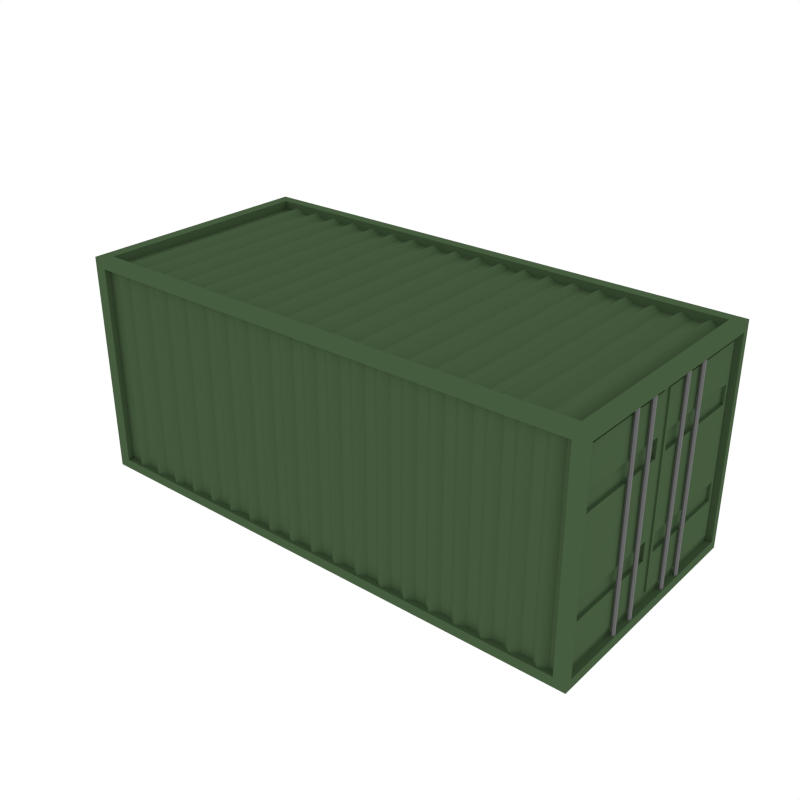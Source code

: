 # Source: Container.blend  (saved by Blender 2.79.0; exported with 4.5.12 LTS)
import bpy
from mathutils import Matrix  # noqa: F401  (used for matrix-valued properties, if any)

bpy.ops.wm.read_factory_settings(use_empty=True)
scene = bpy.context.scene
scene.name = 'Scene'

# ---- collections
col_collection_1 = bpy.data.collections.new('Collection 1'); scene.collection.children.link(col_collection_1)

# ---- materials (node trees are filled in below, after node groups)
mat_container = bpy.data.materials.new('Container')
mat_container.alpha_threshold = 0.0
mat_container.diffuse_color = (0.06153, 0.1065, 0.04925, 1.0)
mat_container.roughness = 0.5
mat_grey = bpy.data.materials.new('Grey')
mat_grey.alpha_threshold = 0.0
mat_grey.diffuse_color = (0.1626, 0.1626, 0.1626, 1.0)
mat_grey.roughness = 0.5

# ---- material node trees

# ---- world
world_world = bpy.data.worlds.new('World'); scene.world = world_world
world_world.color = (1.0, 1.0, 1.0)
world_world.use_sun_shadow = False
world_world.sun_shadow_jitter_overblur = 0.0
world_world.cycles.sampling_method = 'NONE'
world_world.cycles.sample_map_resolution = 256

# ---- meshes
me_cube_001 = bpy.data.meshes.new('Cube.001')
me_cube_001.from_pydata([(-1.925, -0.9036, 1.616), (-1.837, -0.9036, 1.546), (-1.837, -0.822, 1.616), (-1.925, -0.8539, 1.546), (-1.837, -0.822, 1.529), (-1.837, -0.8378, 1.546), (-1.875, -0.8539, 1.546), (-1.925, -0.9036, -0.005732), (-1.837, -0.9036, 0.06408), (-1.925, -0.9036, 0.8052), (-1.837, -0.9036, 0.8052), (-1.837, -0.822, -0.005732), (-1.875, -0.8539, 0.8052), (-1.925, -0.8539, 0.8052), (-1.925, -0.8539, 0.06408), (-1.837, -0.822, 0.08175), (-1.837, -0.8378, 0.8052), (-1.837, -0.8378, 0.06408), (-1.875, -0.8539, 0.06408), (-1.875, -0.8232, 0.8052), (-1.875, -0.8232, 1.493), (-1.875, -0.03073, 1.493), (-1.875, -0.03073, 0.8052), (-1.875, -0.8232, 0.1174), (-1.875, -0.03073, 0.1174), (-1.887, -0.8232, 0.8052), (-1.887, -0.8232, 1.493), (-1.887, -0.03073, 1.493), (-1.887, -0.03073, 0.8052), (-1.887, -0.8232, 0.1174), (-1.887, -0.03073, 0.1174), (-1.907, -0.1789, 1.576), (-1.907, -0.1789, 0.05983), (-1.907, -0.3649, 0.05983), (-1.907, -0.3649, 1.576), (-1.894, -0.3722, 0.05983), (-1.894, -0.3722, 1.576), (-1.894, -0.3868, 0.05983), (-1.894, -0.3868, 1.576), (-1.907, -0.394, 0.05983), (-1.907, -0.394, 1.576), (-1.919, -0.3868, 0.05983), (-1.919, -0.3868, 1.576), (-1.919, -0.3722, 0.05983), (-1.919, -0.3722, 1.576), (-1.894, -0.1862, 0.05983), (-1.894, -0.1862, 1.576), (-1.894, -0.2008, 0.05983), (-1.894, -0.2008, 1.576), (-1.907, -0.2081, 0.05983), (-1.907, -0.2081, 1.576), (-1.919, -0.2008, 0.05983), (-1.919, -0.2008, 1.576), (-1.919, -0.1862, 0.05983), (-1.919, -0.1862, 1.576), (-1.887, -0.7967, 1.08), (-1.887, -0.7967, 1.218), (-1.887, -0.05722, 1.218), (-1.887, -0.05722, 1.08), (-1.887, -0.7967, 0.5301), (-1.887, -0.05722, 0.5301), (-1.887, -0.7967, 0.3925), (-1.887, -0.05722, 0.3925), (-1.864, -0.7967, 1.08), (-1.864, -0.7967, 1.218), (-1.864, -0.05722, 1.218), (-1.864, -0.05722, 1.08), (-1.864, -0.7967, 0.5301), (-1.864, -0.05722, 0.5301), (-1.864, -0.7967, 0.3925), (-1.864, -0.05722, 0.3925), (1.925, -0.9036, 1.616), (1.837, -0.9036, 1.546), (1.837, -0.822, 1.616), (1.925, -0.8539, 1.546), (1.837, -0.822, 1.529), (1.837, -0.8378, 1.546), (1.875, -0.8539, 1.546), (0.0, -0.9036, 1.616), (0.0, -0.9036, 1.546), (0.0, -0.822, 1.616), (0.0, -0.822, 1.529), (0.0, -0.8378, 1.546), (1.925, -0.9036, -0.005732), (1.837, -0.9036, 0.06408), (1.925, -0.9036, 0.8052), (1.837, -0.9036, 0.8052), (1.837, -0.822, -0.005732), (1.875, -0.8539, 0.8052), (1.925, -0.8539, 0.8052), (1.925, -0.8539, 0.06408), (1.837, -0.822, 0.08175), (1.837, -0.8378, 0.8052), (1.837, -0.8378, 0.06408), (1.875, -0.8539, 0.06408), (0.0, -0.9036, -0.005732), (0.0, -0.9036, 0.06408), (0.0, -0.822, -0.005732), (0.0, -0.822, 0.08175), (0.0, -0.8378, 0.06408), (0.0, -0.8378, 0.8052), (1.875, -0.8232, 0.8052), (1.875, -0.8232, 1.493), (1.875, -0.03073, 1.493), (1.875, -0.03073, 0.8052), (1.875, -0.8232, 0.1174), (1.875, -0.03073, 0.1174), (1.887, -0.8232, 0.8052), (1.887, -0.8232, 1.493), (1.887, -0.03073, 1.493), (1.887, -0.03073, 0.8052), (1.887, -0.8232, 0.1174), (1.887, -0.03073, 0.1174), (1.907, -0.1789, 1.576), (1.907, -0.1789, 0.05983), (1.907, -0.3649, 0.05983), (1.907, -0.3649, 1.576), (1.894, -0.3722, 0.05983), (1.894, -0.3722, 1.576), (1.894, -0.3868, 0.05983), (1.894, -0.3868, 1.576), (1.907, -0.394, 0.05983), (1.907, -0.394, 1.576), (1.919, -0.3868, 0.05983), (1.919, -0.3868, 1.576), (1.919, -0.3722, 0.05983), (1.919, -0.3722, 1.576), (1.894, -0.1862, 0.05983), (1.894, -0.1862, 1.576), (1.894, -0.2008, 0.05983), (1.894, -0.2008, 1.576), (1.907, -0.2081, 0.05983), (1.907, -0.2081, 1.576), (1.919, -0.2008, 0.05983), (1.919, -0.2008, 1.576), (1.919, -0.1862, 0.05983), (1.919, -0.1862, 1.576), (1.887, -0.7967, 1.08), (1.887, -0.7967, 1.218), (1.887, -0.05722, 1.218), (1.887, -0.05722, 1.08), (1.887, -0.7967, 0.5301), (1.887, -0.05722, 0.5301), (1.887, -0.7967, 0.3925), (1.887, -0.05722, 0.3925), (1.864, -0.7967, 1.08), (1.864, -0.7967, 1.218), (1.864, -0.05722, 1.218), (1.864, -0.05722, 1.08), (1.864, -0.7967, 0.5301), (1.864, -0.05722, 0.5301), (1.864, -0.7967, 0.3925), (1.864, -0.05722, 0.3925), (-1.925, 0.9036, 1.616), (-1.837, 0.9036, 1.546), (-1.925, 0.0, 1.616), (-1.837, 0.822, 1.616), (-1.837, 0.0, 1.616), (-1.925, 0.8539, 1.546), (-1.925, 0.0, 1.546), (-1.837, 0.822, 1.529), (-1.837, 0.0, 1.529), (-1.837, 0.8378, 1.546), (-1.875, 0.8539, 1.546), (-1.875, 0.0, 1.546), (-1.925, 0.9036, -0.005732), (-1.837, 0.9036, 0.06408), (-1.925, 0.0, -0.005732), (-1.925, 0.9036, 0.8052), (-1.837, 0.9036, 0.8052), (-1.837, 0.822, -0.005732), (-1.837, 0.0, -0.005732), (-1.875, 0.8539, 0.8052), (-1.925, 0.8539, 0.8052), (-1.925, 0.8539, 0.06408), (-1.925, 0.0, 0.06408), (-1.837, 0.822, 0.08175), (-1.837, 0.0, 0.08175), (-1.837, 0.8378, 0.8052), (-1.837, 0.8378, 0.06408), (-1.875, 0.8539, 0.06408), (-1.875, 0.0, 0.06408), (-1.875, 0.0, 0.8052), (-1.875, 0.8232, 0.8052), (-1.875, 0.8232, 1.493), (-1.875, 0.03073, 1.493), (-1.875, 0.03073, 0.8052), (-1.875, 0.8232, 0.1174), (-1.875, 0.03073, 0.1174), (-1.887, 0.8232, 0.8052), (-1.887, 0.8232, 1.493), (-1.887, 0.03073, 1.493), (-1.887, 0.03073, 0.8052), (-1.887, 0.8232, 0.1174), (-1.887, 0.03073, 0.1174), (-1.907, 0.1789, 1.576), (-1.907, 0.1789, 0.05983), (-1.907, 0.3649, 0.05983), (-1.907, 0.3649, 1.576), (-1.894, 0.3722, 0.05983), (-1.894, 0.3722, 1.576), (-1.894, 0.3868, 0.05983), (-1.894, 0.3868, 1.576), (-1.907, 0.394, 0.05983), (-1.907, 0.394, 1.576), (-1.919, 0.3868, 0.05983), (-1.919, 0.3868, 1.576), (-1.919, 0.3722, 0.05983), (-1.919, 0.3722, 1.576), (-1.894, 0.1862, 0.05983), (-1.894, 0.1862, 1.576), (-1.894, 0.2008, 0.05983), (-1.894, 0.2008, 1.576), (-1.907, 0.2081, 0.05983), (-1.907, 0.2081, 1.576), (-1.919, 0.2008, 0.05983), (-1.919, 0.2008, 1.576), (-1.919, 0.1862, 0.05983), (-1.919, 0.1862, 1.576), (-1.887, 0.7967, 1.08), (-1.887, 0.7967, 1.218), (-1.887, 0.05722, 1.218), (-1.887, 0.05722, 1.08), (-1.887, 0.7967, 0.5301), (-1.887, 0.05722, 0.5301), (-1.887, 0.7967, 0.3925), (-1.887, 0.05722, 0.3925), (-1.864, 0.7967, 1.08), (-1.864, 0.7967, 1.218), (-1.864, 0.05722, 1.218), (-1.864, 0.05722, 1.08), (-1.864, 0.7967, 0.5301), (-1.864, 0.05722, 0.5301), (-1.864, 0.7967, 0.3925), (-1.864, 0.05722, 0.3925), (1.925, 0.9036, 1.616), (1.837, 0.9036, 1.546), (1.925, 0.0, 1.616), (1.837, 0.822, 1.616), (1.837, 0.0, 1.616), (1.925, 0.8539, 1.546), (1.925, 0.0, 1.546), (1.837, 0.822, 1.529), (1.837, 0.0, 1.529), (1.837, 0.8378, 1.546), (1.875, 0.8539, 1.546), (1.875, 0.0, 1.546), (0.0, 0.9036, 1.616), (0.0, 0.9036, 1.546), (0.0, 0.822, 1.616), (0.0, 0.822, 1.529), (0.0, 0.0, 1.529), (0.0, 0.8378, 1.546), (1.925, 0.9036, -0.005732), (1.837, 0.9036, 0.06408), (1.925, 0.0, -0.005732), (1.925, 0.9036, 0.8052), (1.837, 0.9036, 0.8052), (1.837, 0.822, -0.005732), (1.837, 0.0, -0.005732), (1.875, 0.8539, 0.8052), (1.925, 0.8539, 0.8052), (1.925, 0.8539, 0.06408), (1.925, 0.0, 0.06408), (1.837, 0.822, 0.08175), (1.837, 0.0, 0.08175), (1.837, 0.8378, 0.8052), (1.837, 0.8378, 0.06408), (1.875, 0.8539, 0.06408), (1.875, 0.0, 0.06408), (1.875, 0.0, 0.8052), (0.0, 0.9036, -0.005732), (0.0, 0.9036, 0.06408), (0.0, 0.822, -0.005732), (0.0, 0.822, 0.08175), (0.0, 0.0, 0.08175), (0.0, 0.8378, 0.06408), (0.0, 0.8378, 0.8052), (1.875, 0.8232, 0.8052), (1.875, 0.8232, 1.493), (1.875, 0.03073, 1.493), (1.875, 0.03073, 0.8052), (1.875, 0.8232, 0.1174), (1.875, 0.03073, 0.1174), (1.887, 0.8232, 0.8052), (1.887, 0.8232, 1.493), (1.887, 0.03073, 1.493), (1.887, 0.03073, 0.8052), (1.887, 0.8232, 0.1174), (1.887, 0.03073, 0.1174), (1.907, 0.1789, 1.576), (1.907, 0.1789, 0.05983), (1.907, 0.3649, 0.05983), (1.907, 0.3649, 1.576), (1.894, 0.3722, 0.05983), (1.894, 0.3722, 1.576), (1.894, 0.3868, 0.05983), (1.894, 0.3868, 1.576), (1.907, 0.394, 0.05983), (1.907, 0.394, 1.576), (1.919, 0.3868, 0.05983), (1.919, 0.3868, 1.576), (1.919, 0.3722, 0.05983), (1.919, 0.3722, 1.576), (1.894, 0.1862, 0.05983), (1.894, 0.1862, 1.576), (1.894, 0.2008, 0.05983), (1.894, 0.2008, 1.576), (1.907, 0.2081, 0.05983), (1.907, 0.2081, 1.576), (1.919, 0.2008, 0.05983), (1.919, 0.2008, 1.576), (1.919, 0.1862, 0.05983), (1.919, 0.1862, 1.576), (1.887, 0.7967, 1.08), (1.887, 0.7967, 1.218), (1.887, 0.05722, 1.218), (1.887, 0.05722, 1.08), (1.887, 0.7967, 0.5301), (1.887, 0.05722, 0.5301), (1.887, 0.7967, 0.3925), (1.887, 0.05722, 0.3925), (1.864, 0.7967, 1.08), (1.864, 0.7967, 1.218), (1.864, 0.05722, 1.218), (1.864, 0.05722, 1.08), (1.864, 0.7967, 0.5301), (1.864, 0.05722, 0.5301), (1.864, 0.7967, 0.3925), (1.864, 0.05722, 0.3925), (-1.641, -0.8313, 1.548), (-1.758, -0.8313, 1.548), (-1.7, -0.8313, 1.588), (-1.604, -0.8313, 1.548), (-1.451, -0.8313, 1.548), (-1.568, -0.8313, 1.548), (-1.509, -0.8313, 1.588), (-1.414, -0.8313, 1.548), (-1.26, -0.8313, 1.548), (-1.378, -0.8313, 1.548), (-1.319, -0.8313, 1.588), (-1.224, -0.8313, 1.548), (-1.07, -0.8313, 1.548), (-1.187, -0.8313, 1.548), (-1.129, -0.8313, 1.588), (-1.033, -0.8313, 1.548), (-0.8795, -0.8313, 1.548), (-0.9969, -0.8313, 1.548), (-0.9382, -0.8313, 1.588), (-0.843, -0.8313, 1.548), (-0.6891, -0.8313, 1.548), (-0.8066, -0.8313, 1.548), (-0.7478, -0.8313, 1.588), (-0.6527, -0.8313, 1.548), (-0.4987, -0.8313, 1.548), (-0.6162, -0.8313, 1.548), (-0.5575, -0.8313, 1.588), (-0.4623, -0.8313, 1.548), (-0.3084, -0.8313, 1.548), (-0.4259, -0.8313, 1.548), (-0.3671, -0.8313, 1.588), (-0.272, -0.8313, 1.548), (-0.118, -0.8313, 1.548), (-0.2355, -0.8313, 1.548), (-0.1768, -0.8313, 1.588), (-0.0816, -0.8313, 1.548), (0.07232, -0.8313, 1.548), (-0.04516, -0.8313, 1.548), (0.01358, -0.8313, 1.588), (0.1088, -0.8313, 1.548), (0.2627, -0.8313, 1.548), (0.1452, -0.8313, 1.548), (0.2039, -0.8313, 1.588), (0.2991, -0.8313, 1.548), (0.453, -0.8313, 1.548), (0.3356, -0.8313, 1.548), (0.3943, -0.8313, 1.588), (0.4895, -0.8313, 1.548), (0.6434, -0.8313, 1.548), (0.5259, -0.8313, 1.548), (0.5846, -0.8313, 1.588), (0.6798, -0.8313, 1.548), (0.8337, -0.8313, 1.548), (0.7163, -0.8313, 1.548), (0.775, -0.8313, 1.588), (0.8702, -0.8313, 1.548), (1.024, -0.8313, 1.548), (0.9066, -0.8313, 1.548), (0.9654, -0.8313, 1.588), (1.061, -0.8313, 1.548), (1.214, -0.8313, 1.548), (1.097, -0.8313, 1.548), (1.156, -0.8313, 1.588), (1.251, -0.8313, 1.548), (1.405, -0.8313, 1.548), (1.287, -0.8313, 1.548), (1.346, -0.8313, 1.588), (1.441, -0.8313, 1.548), (1.595, -0.8313, 1.548), (1.478, -0.8313, 1.548), (1.536, -0.8313, 1.588), (1.632, -0.8313, 1.548), (1.786, -0.8313, 1.548), (1.668, -0.8313, 1.548), (1.727, -0.8313, 1.588), (1.822, -0.8313, 1.548), (1.848, -0.8313, 1.548), (-1.641, -0.8543, 0.02403), (-1.641, -0.8503, 1.555), (-1.758, -0.8543, 0.02403), (-1.758, -0.8503, 1.555), (-1.7, -0.8901, 1.555), (-1.7, -0.8941, 0.02403), (-1.604, -0.8543, 0.02403), (-1.604, -0.8503, 1.555), (-1.451, -0.8543, 0.02403), (-1.451, -0.8503, 1.555), (-1.568, -0.8543, 0.02403), (-1.568, -0.8503, 1.555), (-1.509, -0.8901, 1.555), (-1.509, -0.8941, 0.02403), (-1.414, -0.8543, 0.02403), (-1.414, -0.8503, 1.555), (-1.26, -0.8543, 0.02403), (-1.26, -0.8503, 1.555), (-1.378, -0.8543, 0.02403), (-1.378, -0.8503, 1.555), (-1.319, -0.8901, 1.555), (-1.319, -0.8941, 0.02403), (-1.224, -0.8543, 0.02403), (-1.224, -0.8503, 1.555), (-1.07, -0.8543, 0.02403), (-1.07, -0.8503, 1.555), (-1.187, -0.8543, 0.02403), (-1.187, -0.8503, 1.555), (-1.129, -0.8901, 1.555), (-1.129, -0.8941, 0.02403), (-1.033, -0.8543, 0.02403), (-1.033, -0.8503, 1.555), (-0.8795, -0.8543, 0.02403), (-0.8795, -0.8503, 1.555), (-0.9969, -0.8543, 0.02403), (-0.9969, -0.8503, 1.555), (-0.9382, -0.8901, 1.555), (-0.9382, -0.8941, 0.02403), (-0.843, -0.8543, 0.02403), (-0.843, -0.8503, 1.555), (-0.6891, -0.8543, 0.02403), (-0.6891, -0.8503, 1.555), (-0.8066, -0.8543, 0.02403), (-0.8066, -0.8503, 1.555), (-0.7478, -0.8901, 1.555), (-0.7478, -0.8941, 0.02403), (-0.6527, -0.8543, 0.02403), (-0.6527, -0.8503, 1.555), (-0.4987, -0.8543, 0.02403), (-0.4987, -0.8503, 1.555), (-0.6162, -0.8543, 0.02403), (-0.6162, -0.8503, 1.555), (-0.5575, -0.8901, 1.555), (-0.5575, -0.8941, 0.02403), (-0.4623, -0.8543, 0.02403), (-0.4623, -0.8503, 1.555), (-0.3084, -0.8543, 0.02403), (-0.3084, -0.8503, 1.555), (-0.4259, -0.8543, 0.02403), (-0.4259, -0.8503, 1.555), (-0.3671, -0.8901, 1.555), (-0.3671, -0.8941, 0.02403), (-0.272, -0.8543, 0.02403), (-0.272, -0.8503, 1.555), (-0.118, -0.8543, 0.02403), (-0.118, -0.8503, 1.555), (-0.2355, -0.8543, 0.02403), (-0.2355, -0.8503, 1.555), (-0.1768, -0.8901, 1.555), (-0.1768, -0.8941, 0.02403), (-0.0816, -0.8543, 0.02403), (-0.0816, -0.8503, 1.555), (0.07232, -0.8543, 0.02403), (0.07232, -0.8503, 1.555), (-0.04516, -0.8543, 0.02403), (-0.04516, -0.8503, 1.555), (0.01358, -0.8901, 1.555), (0.01358, -0.8941, 0.02403), (0.1088, -0.8543, 0.02403), (0.1088, -0.8503, 1.555), (0.2627, -0.8543, 0.02403), (0.2627, -0.8503, 1.555), (0.1452, -0.8543, 0.02403), (0.1452, -0.8503, 1.555), (0.2039, -0.8901, 1.555), (0.2039, -0.8941, 0.02403), (0.2991, -0.8543, 0.02403), (0.2991, -0.8503, 1.555), (0.453, -0.8543, 0.02403), (0.453, -0.8503, 1.555), (0.3356, -0.8543, 0.02403), (0.3356, -0.8503, 1.555), (0.3943, -0.8901, 1.555), (0.3943, -0.8941, 0.02403), (0.4895, -0.8543, 0.02403), (0.4895, -0.8503, 1.555), (0.6434, -0.8543, 0.02403), (0.6434, -0.8503, 1.555), (0.5259, -0.8543, 0.02403), (0.5259, -0.8503, 1.555), (0.5846, -0.8901, 1.555), (0.5846, -0.8941, 0.02403), (0.6798, -0.8543, 0.02403), (0.6798, -0.8503, 1.555), (0.8337, -0.8543, 0.02403), (0.8337, -0.8503, 1.555), (0.7163, -0.8543, 0.02403), (0.7163, -0.8503, 1.555), (0.775, -0.8901, 1.555), (0.775, -0.8941, 0.02403), (0.8702, -0.8543, 0.02403), (0.8702, -0.8503, 1.555), (1.024, -0.8543, 0.02403), (1.024, -0.8503, 1.555), (0.9066, -0.8543, 0.02403), (0.9066, -0.8503, 1.555), (0.9654, -0.8901, 1.555), (0.9654, -0.8941, 0.02403), (1.061, -0.8543, 0.02403), (1.061, -0.8503, 1.555), (1.214, -0.8543, 0.02403), (1.214, -0.8503, 1.555), (1.097, -0.8543, 0.02403), (1.097, -0.8503, 1.555), (1.156, -0.8901, 1.555), (1.156, -0.8941, 0.02403), (1.251, -0.8543, 0.02403), (1.251, -0.8503, 1.555), (1.405, -0.8543, 0.02403), (1.405, -0.8503, 1.555), (1.287, -0.8543, 0.02403), (1.287, -0.8503, 1.555), (1.346, -0.8901, 1.555), (1.346, -0.8941, 0.02403), (1.441, -0.8543, 0.02403), (1.441, -0.8503, 1.555), (1.595, -0.8543, 0.02403), (1.595, -0.8503, 1.555), (1.478, -0.8543, 0.02403), (1.478, -0.8503, 1.555), (1.536, -0.8901, 1.555), (1.536, -0.8941, 0.02403), (1.632, -0.8543, 0.02403), (1.632, -0.8503, 1.555), (1.786, -0.8543, 0.02403), (1.786, -0.8503, 1.555), (1.668, -0.8543, 0.02403), (1.668, -0.8503, 1.555), (1.727, -0.8901, 1.555), (1.727, -0.8941, 0.02403), (1.822, -0.8543, 0.02403), (1.822, -0.8503, 1.555), (1.848, -0.8543, 0.02403), (1.848, -0.8503, 1.555), (-1.85, -0.8313, 1.548), (-1.85, -0.8543, 0.02403), (-1.85, -0.8503, 1.555), (-1.641, 0.8313, 1.548), (-1.758, 0.8313, 1.548), (-1.7, 0.8313, 1.588), (-1.604, 0.8313, 1.548), (-1.451, 0.8313, 1.548), (-1.568, 0.8313, 1.548), (-1.509, 0.8313, 1.588), (-1.414, 0.8313, 1.548), (-1.26, 0.8313, 1.548), (-1.378, 0.8313, 1.548), (-1.319, 0.8313, 1.588), (-1.224, 0.8313, 1.548), (-1.07, 0.8313, 1.548), (-1.187, 0.8313, 1.548), (-1.129, 0.8313, 1.588), (-1.033, 0.8313, 1.548), (-0.8795, 0.8313, 1.548), (-0.9969, 0.8313, 1.548), (-0.9382, 0.8313, 1.588), (-0.843, 0.8313, 1.548), (-0.6891, 0.8313, 1.548), (-0.8066, 0.8313, 1.548), (-0.7478, 0.8313, 1.588), (-0.6527, 0.8313, 1.548), (-0.4987, 0.8313, 1.548), (-0.6162, 0.8313, 1.548), (-0.5575, 0.8313, 1.588), (-0.4623, 0.8313, 1.548), (-0.3084, 0.8313, 1.548), (-0.4259, 0.8313, 1.548), (-0.3671, 0.8313, 1.588), (-0.272, 0.8313, 1.548), (-0.118, 0.8313, 1.548), (-0.2355, 0.8313, 1.548), (-0.1768, 0.8313, 1.588), (-0.0816, 0.8313, 1.548), (0.07232, 0.8313, 1.548), (-0.04516, 0.8313, 1.548), (0.01358, 0.8313, 1.588), (0.1088, 0.8313, 1.548), (0.2627, 0.8313, 1.548), (0.1452, 0.8313, 1.548), (0.2039, 0.8313, 1.588), (0.2991, 0.8313, 1.548), (0.453, 0.8313, 1.548), (0.3356, 0.8313, 1.548), (0.3943, 0.8313, 1.588), (0.4895, 0.8313, 1.548), (0.6434, 0.8313, 1.548), (0.5259, 0.8313, 1.548), (0.5846, 0.8313, 1.588), (0.6798, 0.8313, 1.548), (0.8337, 0.8313, 1.548), (0.7163, 0.8313, 1.548), (0.775, 0.8313, 1.588), (0.8702, 0.8313, 1.548), (1.024, 0.8313, 1.548), (0.9066, 0.8313, 1.548), (0.9654, 0.8313, 1.588), (1.061, 0.8313, 1.548), (1.214, 0.8313, 1.548), (1.097, 0.8313, 1.548), (1.156, 0.8313, 1.588), (1.251, 0.8313, 1.548), (1.405, 0.8313, 1.548), (1.287, 0.8313, 1.548), (1.346, 0.8313, 1.588), (1.441, 0.8313, 1.548), (1.595, 0.8313, 1.548), (1.478, 0.8313, 1.548), (1.536, 0.8313, 1.588), (1.632, 0.8313, 1.548), (1.786, 0.8313, 1.548), (1.668, 0.8313, 1.548), (1.727, 0.8313, 1.588), (1.822, 0.8313, 1.548), (1.848, 0.8313, 1.548), (-1.641, 0.8543, 0.02403), (-1.641, 0.8503, 1.555), (-1.758, 0.8543, 0.02403), (-1.758, 0.8503, 1.555), (-1.7, 0.8901, 1.555), (-1.7, 0.8941, 0.02403), (-1.604, 0.8543, 0.02403), (-1.604, 0.8503, 1.555), (-1.451, 0.8543, 0.02403), (-1.451, 0.8503, 1.555), (-1.568, 0.8543, 0.02403), (-1.568, 0.8503, 1.555), (-1.509, 0.8901, 1.555), (-1.509, 0.8941, 0.02403), (-1.414, 0.8543, 0.02403), (-1.414, 0.8503, 1.555), (-1.26, 0.8543, 0.02403), (-1.26, 0.8503, 1.555), (-1.378, 0.8543, 0.02403), (-1.378, 0.8503, 1.555), (-1.319, 0.8901, 1.555), (-1.319, 0.8941, 0.02403), (-1.224, 0.8543, 0.02403), (-1.224, 0.8503, 1.555), (-1.07, 0.8543, 0.02403), (-1.07, 0.8503, 1.555), (-1.187, 0.8543, 0.02403), (-1.187, 0.8503, 1.555), (-1.129, 0.8901, 1.555), (-1.129, 0.8941, 0.02403), (-1.033, 0.8543, 0.02403), (-1.033, 0.8503, 1.555), (-0.8795, 0.8543, 0.02403), (-0.8795, 0.8503, 1.555), (-0.9969, 0.8543, 0.02403), (-0.9969, 0.8503, 1.555), (-0.9382, 0.8901, 1.555), (-0.9382, 0.8941, 0.02403), (-0.843, 0.8543, 0.02403), (-0.843, 0.8503, 1.555), (-0.6891, 0.8543, 0.02403), (-0.6891, 0.8503, 1.555), (-0.8066, 0.8543, 0.02403), (-0.8066, 0.8503, 1.555), (-0.7478, 0.8901, 1.555), (-0.7478, 0.8941, 0.02403), (-0.6527, 0.8543, 0.02403), (-0.6527, 0.8503, 1.555), (-0.4987, 0.8543, 0.02403), (-0.4987, 0.8503, 1.555), (-0.6162, 0.8543, 0.02403), (-0.6162, 0.8503, 1.555), (-0.5575, 0.8901, 1.555), (-0.5575, 0.8941, 0.02403), (-0.4623, 0.8543, 0.02403), (-0.4623, 0.8503, 1.555), (-0.3084, 0.8543, 0.02403), (-0.3084, 0.8503, 1.555), (-0.4259, 0.8543, 0.02403), (-0.4259, 0.8503, 1.555), (-0.3671, 0.8901, 1.555), (-0.3671, 0.8941, 0.02403), (-0.272, 0.8543, 0.02403), (-0.272, 0.8503, 1.555), (-0.118, 0.8543, 0.02403), (-0.118, 0.8503, 1.555), (-0.2355, 0.8543, 0.02403), (-0.2355, 0.8503, 1.555), (-0.1768, 0.8901, 1.555), (-0.1768, 0.8941, 0.02403), (-0.0816, 0.8543, 0.02403), (-0.0816, 0.8503, 1.555), (0.07232, 0.8543, 0.02403), (0.07232, 0.8503, 1.555), (-0.04516, 0.8543, 0.02403), (-0.04516, 0.8503, 1.555), (0.01358, 0.8901, 1.555), (0.01358, 0.8941, 0.02403), (0.1088, 0.8543, 0.02403), (0.1088, 0.8503, 1.555), (0.2627, 0.8543, 0.02403), (0.2627, 0.8503, 1.555), (0.1452, 0.8543, 0.02403), (0.1452, 0.8503, 1.555), (0.2039, 0.8901, 1.555), (0.2039, 0.8941, 0.02403), (0.2991, 0.8543, 0.02403), (0.2991, 0.8503, 1.555), (0.453, 0.8543, 0.02403), (0.453, 0.8503, 1.555), (0.3356, 0.8543, 0.02403), (0.3356, 0.8503, 1.555), (0.3943, 0.8901, 1.555), (0.3943, 0.8941, 0.02403), (0.4895, 0.8543, 0.02403), (0.4895, 0.8503, 1.555), (0.6434, 0.8543, 0.02403), (0.6434, 0.8503, 1.555), (0.5259, 0.8543, 0.02403), (0.5259, 0.8503, 1.555), (0.5846, 0.8901, 1.555), (0.5846, 0.8941, 0.02403), (0.6798, 0.8543, 0.02403), (0.6798, 0.8503, 1.555), (0.8337, 0.8543, 0.02403), (0.8337, 0.8503, 1.555), (0.7163, 0.8543, 0.02403), (0.7163, 0.8503, 1.555), (0.775, 0.8901, 1.555), (0.775, 0.8941, 0.02403), (0.8702, 0.8543, 0.02403), (0.8702, 0.8503, 1.555), (1.024, 0.8543, 0.02403), (1.024, 0.8503, 1.555), (0.9066, 0.8543, 0.02403), (0.9066, 0.8503, 1.555), (0.9654, 0.8901, 1.555), (0.9654, 0.8941, 0.02403), (1.061, 0.8543, 0.02403), (1.061, 0.8503, 1.555), (1.214, 0.8543, 0.02403), (1.214, 0.8503, 1.555), (1.097, 0.8543, 0.02403), (1.097, 0.8503, 1.555), (1.156, 0.8901, 1.555), (1.156, 0.8941, 0.02403), (1.251, 0.8543, 0.02403), (1.251, 0.8503, 1.555), (1.405, 0.8543, 0.02403), (1.405, 0.8503, 1.555), (1.287, 0.8543, 0.02403), (1.287, 0.8503, 1.555), (1.346, 0.8901, 1.555), (1.346, 0.8941, 0.02403), (1.441, 0.8543, 0.02403), (1.441, 0.8503, 1.555), (1.595, 0.8543, 0.02403), (1.595, 0.8503, 1.555), (1.478, 0.8543, 0.02403), (1.478, 0.8503, 1.555), (1.536, 0.8901, 1.555), (1.536, 0.8941, 0.02403), (1.632, 0.8543, 0.02403), (1.632, 0.8503, 1.555), (1.786, 0.8543, 0.02403), (1.786, 0.8503, 1.555), (1.668, 0.8543, 0.02403), (1.668, 0.8503, 1.555), (1.727, 0.8901, 1.555), (1.727, 0.8941, 0.02403), (1.822, 0.8543, 0.02403), (1.822, 0.8503, 1.555), (1.848, 0.8543, 0.02403), (1.848, 0.8503, 1.555), (-1.641, 0.0, 1.546), (-1.7, 0.0, 1.586), (-1.758, 0.0, 1.546), (-1.604, 0.0, 1.546), (-1.451, 0.0, 1.546), (-1.509, 0.0, 1.586), (-1.568, 0.0, 1.546), (-1.414, 0.0, 1.546), (-1.26, 0.0, 1.546), (-1.319, 0.0, 1.586), (-1.378, 0.0, 1.546), (-1.224, 0.0, 1.546), (-1.07, 0.0, 1.546), (-1.129, 0.0, 1.586), (-1.187, 0.0, 1.546), (-1.033, 0.0, 1.546), (-0.8795, 0.0, 1.546), (-0.9382, 0.0, 1.586), (-0.9969, 0.0, 1.546), (-0.843, 0.0, 1.546), (-0.6891, 0.0, 1.546), (-0.7478, 0.0, 1.586), (-0.8066, 0.0, 1.546), (-0.6527, 0.0, 1.546), (-0.4987, 0.0, 1.546), (-0.5575, 0.0, 1.586), (-0.6162, 0.0, 1.546), (-0.4623, 0.0, 1.546), (-0.3084, 0.0, 1.546), (-0.3671, 0.0, 1.586), (-0.4259, 0.0, 1.546), (-0.272, 0.0, 1.546), (-0.118, 0.0, 1.546), (-0.1768, 0.0, 1.586), (-0.2355, 0.0, 1.546), (-0.0816, 0.0, 1.546), (0.07232, 0.0, 1.546), (0.01358, 0.0, 1.586), (-0.04516, 0.0, 1.546), (0.1088, 0.0, 1.546), (0.2627, 0.0, 1.546), (0.2039, 0.0, 1.586), (0.1452, 0.0, 1.546), (0.2991, 0.0, 1.546), (0.453, 0.0, 1.546), (0.3943, 0.0, 1.586), (0.3356, 0.0, 1.546), (0.4895, 0.0, 1.546), (0.6434, 0.0, 1.546), (0.5846, 0.0, 1.586), (0.5259, 0.0, 1.546), (0.6798, 0.0, 1.546), (0.8337, 0.0, 1.546), (0.775, 0.0, 1.586), (0.7163, 0.0, 1.546), (0.8702, 0.0, 1.546), (1.024, 0.0, 1.546), (0.9654, 0.0, 1.586), (0.9066, 0.0, 1.546), (1.061, 0.0, 1.546), (1.214, 0.0, 1.546), (1.156, 0.0, 1.586), (1.097, 0.0, 1.546), (1.251, 0.0, 1.546), (1.405, 0.0, 1.546), (1.346, 0.0, 1.586), (1.287, 0.0, 1.546), (1.441, 0.0, 1.546), (1.595, 0.0, 1.546), (1.536, 0.0, 1.586), (1.478, 0.0, 1.546), (1.632, 0.0, 1.546), (1.786, 0.0, 1.546), (1.727, 0.0, 1.586), (1.668, 0.0, 1.546), (1.822, 0.0, 1.546), (1.848, 0.0, 1.546), (-1.85, 0.8313, 1.548), (-1.85, 0.8543, 0.02403), (-1.85, 0.8503, 1.555), (-1.85, 0.0, 1.546)], [], [(79, 1, 5, 82), (78, 0, 1, 79), (0, 155, 159, 3), (0, 9, 10, 1), (2, 80, 81, 4), (155, 0, 2, 157), (0, 78, 80, 2), (13, 3, 6, 12), (9, 0, 3, 13), (251, 161, 4, 81), (157, 2, 4, 161), (100, 82, 5, 16), (1, 10, 16, 5), (164, 182, 22, 21), (3, 159, 164, 6), (96, 99, 17, 8), (95, 96, 8, 7), (7, 14, 175, 167), (7, 8, 10, 9), (11, 15, 98, 97), (167, 171, 11, 7), (7, 11, 97, 95), (13, 12, 18, 14), (9, 13, 14, 7), (275, 98, 15, 177), (171, 177, 15, 11), (100, 16, 17, 99), (8, 17, 16, 10), (182, 181, 24, 22), (14, 18, 181, 175), (20, 21, 27, 26), (24, 23, 29, 30), (18, 12, 19, 23), (12, 6, 20, 19), (181, 18, 23, 24), (6, 164, 21, 20), (28, 25, 55, 58), (30, 29, 61, 62), (22, 24, 30, 28), (23, 19, 25, 29), (21, 22, 28, 27), (19, 20, 26, 25), (46, 31, 54, 52, 50, 48), (33, 34, 36, 35), (49, 50, 52, 51), (35, 36, 38, 37), (32, 45, 47, 49, 51, 53), (47, 48, 50, 49), (37, 38, 40, 39), (53, 54, 31, 32), (45, 46, 48, 47), (39, 40, 42, 41), (36, 34, 44, 42, 40, 38), (32, 31, 46, 45), (41, 42, 44, 43), (51, 52, 54, 53), (43, 44, 34, 33), (33, 35, 37, 39, 41, 43), (62, 61, 69, 70), (26, 27, 57, 56), (27, 28, 58, 57), (25, 26, 56, 55), (56, 57, 65, 64), (25, 28, 60, 59), (28, 30, 62, 60), (29, 25, 59, 61), (63, 64, 65, 66), (67, 68, 70, 69), (59, 60, 68, 67), (57, 58, 66, 65), (60, 62, 70, 68), (55, 56, 64, 63), (61, 59, 67, 69), (58, 55, 63, 66), (79, 82, 76, 72), (78, 79, 72, 71), (71, 74, 241, 237), (71, 72, 86, 85), (73, 75, 81, 80), (237, 239, 73, 71), (71, 73, 80, 78), (89, 88, 77, 74), (85, 89, 74, 71), (251, 81, 75, 243), (239, 243, 75, 73), (100, 92, 76, 82), (72, 76, 92, 86), (246, 103, 104, 270), (74, 77, 246, 241), (96, 84, 93, 99), (95, 83, 84, 96), (83, 255, 263, 90), (83, 85, 86, 84), (87, 97, 98, 91), (255, 83, 87, 259), (83, 95, 97, 87), (89, 90, 94, 88), (85, 83, 90, 89), (275, 265, 91, 98), (259, 87, 91, 265), (100, 99, 93, 92), (84, 86, 92, 93), (270, 104, 106, 269), (90, 263, 269, 94), (102, 108, 109, 103), (106, 112, 111, 105), (94, 105, 101, 88), (88, 101, 102, 77), (269, 106, 105, 94), (77, 102, 103, 246), (110, 140, 137, 107), (112, 144, 143, 111), (104, 110, 112, 106), (105, 111, 107, 101), (103, 109, 110, 104), (101, 107, 108, 102), (128, 130, 132, 134, 136, 113), (115, 117, 118, 116), (131, 133, 134, 132), (117, 119, 120, 118), (114, 135, 133, 131, 129, 127), (129, 131, 132, 130), (119, 121, 122, 120), (135, 114, 113, 136), (127, 129, 130, 128), (121, 123, 124, 122), (118, 120, 122, 124, 126, 116), (114, 127, 128, 113), (123, 125, 126, 124), (133, 135, 136, 134), (125, 115, 116, 126), (115, 125, 123, 121, 119, 117), (144, 152, 151, 143), (108, 138, 139, 109), (109, 139, 140, 110), (107, 137, 138, 108), (138, 146, 147, 139), (107, 141, 142, 110), (110, 142, 144, 112), (111, 143, 141, 107), (145, 148, 147, 146), (149, 151, 152, 150), (141, 149, 150, 142), (139, 147, 148, 140), (142, 150, 152, 144), (137, 145, 146, 138), (143, 151, 149, 141), (140, 148, 145, 137), (248, 252, 162, 154), (247, 248, 154, 153), (153, 158, 159, 155), (153, 154, 169, 168), (156, 160, 250, 249), (155, 157, 156, 153), (153, 156, 249, 247), (173, 172, 163, 158), (168, 173, 158, 153), (251, 250, 160, 161), (157, 161, 160, 156), (277, 178, 162, 252), (154, 162, 178, 169), (164, 185, 186, 182), (158, 163, 164, 159), (272, 166, 179, 276), (271, 165, 166, 272), (165, 167, 175, 174), (165, 168, 169, 166), (170, 273, 274, 176), (167, 165, 170, 171), (165, 271, 273, 170), (173, 174, 180, 172), (168, 165, 174, 173), (275, 177, 176, 274), (171, 170, 176, 177), (277, 276, 179, 178), (166, 169, 178, 179), (182, 186, 188, 181), (174, 175, 181, 180), (184, 190, 191, 185), (188, 194, 193, 187), (180, 187, 183, 172), (172, 183, 184, 163), (181, 188, 187, 180), (163, 184, 185, 164), (192, 222, 219, 189), (194, 226, 225, 193), (186, 192, 194, 188), (187, 193, 189, 183), (185, 191, 192, 186), (183, 189, 190, 184), (210, 212, 214, 216, 218, 195), (197, 199, 200, 198), (213, 215, 216, 214), (199, 201, 202, 200), (196, 217, 215, 213, 211, 209), (211, 213, 214, 212), (201, 203, 204, 202), (217, 196, 195, 218), (209, 211, 212, 210), (203, 205, 206, 204), (200, 202, 204, 206, 208, 198), (196, 209, 210, 195), (205, 207, 208, 206), (215, 217, 218, 216), (207, 197, 198, 208), (197, 207, 205, 203, 201, 199), (226, 234, 233, 225), (190, 220, 221, 191), (191, 221, 222, 192), (189, 219, 220, 190), (220, 228, 229, 221), (189, 223, 224, 192), (192, 224, 226, 194), (193, 225, 223, 189), (227, 230, 229, 228), (231, 233, 234, 232), (223, 231, 232, 224), (221, 229, 230, 222), (224, 232, 234, 226), (219, 227, 228, 220), (225, 233, 231, 223), (222, 230, 227, 219), (248, 236, 244, 252), (247, 235, 236, 248), (235, 237, 241, 240), (235, 256, 257, 236), (238, 249, 250, 242), (237, 235, 238, 239), (235, 247, 249, 238), (261, 240, 245, 260), (256, 235, 240, 261), (251, 243, 242, 250), (239, 238, 242, 243), (277, 252, 244, 266), (236, 257, 266, 244), (246, 270, 281, 280), (240, 241, 246, 245), (272, 276, 267, 254), (271, 272, 254, 253), (253, 262, 263, 255), (253, 254, 257, 256), (258, 264, 274, 273), (255, 259, 258, 253), (253, 258, 273, 271), (261, 260, 268, 262), (256, 261, 262, 253), (275, 274, 264, 265), (259, 265, 264, 258), (277, 266, 267, 276), (254, 267, 266, 257), (270, 269, 283, 281), (262, 268, 269, 263), (279, 280, 286, 285), (283, 282, 288, 289), (268, 260, 278, 282), (260, 245, 279, 278), (269, 268, 282, 283), (245, 246, 280, 279), (287, 284, 314, 317), (289, 288, 320, 321), (281, 283, 289, 287), (282, 278, 284, 288), (280, 281, 287, 286), (278, 279, 285, 284), (305, 290, 313, 311, 309, 307), (292, 293, 295, 294), (308, 309, 311, 310), (294, 295, 297, 296), (291, 304, 306, 308, 310, 312), (306, 307, 309, 308), (296, 297, 299, 298), (312, 313, 290, 291), (304, 305, 307, 306), (298, 299, 301, 300), (295, 293, 303, 301, 299, 297), (291, 290, 305, 304), (300, 301, 303, 302), (310, 311, 313, 312), (302, 303, 293, 292), (292, 294, 296, 298, 300, 302), (321, 320, 328, 329), (285, 286, 316, 315), (286, 287, 317, 316), (284, 285, 315, 314), (315, 316, 324, 323), (284, 287, 319, 318), (287, 289, 321, 319), (288, 284, 318, 320), (322, 323, 324, 325), (326, 327, 329, 328), (318, 319, 327, 326), (316, 317, 325, 324), (319, 321, 329, 327), (314, 315, 323, 322), (320, 318, 326, 328), (317, 314, 322, 325), (796, 332, 330, 795), (796, 797, 331, 332), (795, 330, 333, 798), (800, 336, 334, 799), (800, 801, 335, 336), (799, 334, 337, 802), (804, 340, 338, 803), (804, 805, 339, 340), (803, 338, 341, 806), (808, 344, 342, 807), (808, 809, 343, 344), (807, 342, 345, 810), (812, 348, 346, 811), (812, 813, 347, 348), (811, 346, 349, 814), (816, 352, 350, 815), (816, 817, 351, 352), (815, 350, 353, 818), (820, 356, 354, 819), (820, 821, 355, 356), (819, 354, 357, 822), (824, 360, 358, 823), (824, 825, 359, 360), (823, 358, 361, 826), (828, 364, 362, 827), (828, 829, 363, 364), (827, 362, 365, 830), (832, 368, 366, 831), (832, 833, 367, 368), (831, 366, 369, 834), (836, 372, 370, 835), (836, 837, 371, 372), (835, 370, 373, 838), (840, 376, 374, 839), (840, 841, 375, 376), (839, 374, 377, 842), (844, 380, 378, 843), (844, 845, 379, 380), (843, 378, 381, 846), (848, 384, 382, 847), (848, 849, 383, 384), (847, 382, 385, 850), (852, 388, 386, 851), (852, 853, 387, 388), (851, 386, 389, 854), (856, 392, 390, 855), (856, 857, 391, 392), (855, 390, 393, 858), (860, 396, 394, 859), (860, 861, 395, 396), (859, 394, 397, 862), (864, 400, 398, 863), (864, 865, 399, 400), (863, 398, 401, 866), (868, 404, 402, 867), (868, 869, 403, 404), (867, 402, 405, 870), (411, 412, 407, 408), (411, 410, 409, 412), (408, 407, 413, 414), (419, 420, 415, 416), (419, 418, 417, 420), (417, 418, 414, 413), (416, 415, 421, 422), (427, 428, 423, 424), (427, 426, 425, 428), (425, 426, 422, 421), (424, 423, 429, 430), (435, 436, 431, 432), (435, 434, 433, 436), (433, 434, 430, 429), (432, 431, 437, 438), (443, 444, 439, 440), (443, 442, 441, 444), (441, 442, 438, 437), (440, 439, 445, 446), (451, 452, 447, 448), (451, 450, 449, 452), (449, 450, 446, 445), (448, 447, 453, 454), (459, 460, 455, 456), (459, 458, 457, 460), (457, 458, 454, 453), (456, 455, 461, 462), (467, 468, 463, 464), (467, 466, 465, 468), (465, 466, 462, 461), (464, 463, 469, 470), (475, 476, 471, 472), (475, 474, 473, 476), (473, 474, 470, 469), (472, 471, 477, 478), (483, 484, 479, 480), (483, 482, 481, 484), (481, 482, 478, 477), (480, 479, 485, 486), (491, 492, 487, 488), (491, 490, 489, 492), (489, 490, 486, 485), (488, 487, 493, 494), (499, 500, 495, 496), (499, 498, 497, 500), (497, 498, 494, 493), (496, 495, 501, 502), (507, 508, 503, 504), (507, 506, 505, 508), (505, 506, 502, 501), (504, 503, 509, 510), (515, 516, 511, 512), (515, 514, 513, 516), (513, 514, 510, 509), (512, 511, 517, 518), (523, 524, 519, 520), (523, 522, 521, 524), (521, 522, 518, 517), (520, 519, 525, 526), (531, 532, 527, 528), (531, 530, 529, 532), (529, 530, 526, 525), (528, 527, 533, 534), (539, 540, 535, 536), (539, 538, 537, 540), (537, 538, 534, 533), (536, 535, 541, 542), (547, 548, 543, 544), (547, 546, 545, 548), (545, 546, 542, 541), (544, 543, 549, 550), (555, 556, 551, 552), (555, 554, 553, 556), (553, 554, 550, 549), (552, 551, 557, 558), (559, 560, 558, 557), (406, 871, 870, 405), (403, 869, 866, 401), (399, 865, 862, 397), (395, 861, 858, 393), (391, 857, 854, 389), (387, 853, 850, 385), (383, 849, 846, 381), (379, 845, 842, 377), (375, 841, 838, 373), (371, 837, 834, 369), (367, 833, 830, 365), (363, 829, 826, 361), (359, 825, 822, 357), (355, 821, 818, 353), (351, 817, 814, 349), (347, 813, 810, 345), (343, 809, 806, 341), (339, 805, 802, 337), (335, 801, 798, 333), (331, 797, 875, 561), (409, 410, 563, 562), (796, 795, 564, 566), (796, 566, 565, 797), (795, 798, 567, 564), (800, 799, 568, 570), (800, 570, 569, 801), (799, 802, 571, 568), (804, 803, 572, 574), (804, 574, 573, 805), (803, 806, 575, 572), (808, 807, 576, 578), (808, 578, 577, 809), (807, 810, 579, 576), (812, 811, 580, 582), (812, 582, 581, 813), (811, 814, 583, 580), (816, 815, 584, 586), (816, 586, 585, 817), (815, 818, 587, 584), (820, 819, 588, 590), (820, 590, 589, 821), (819, 822, 591, 588), (824, 823, 592, 594), (824, 594, 593, 825), (823, 826, 595, 592), (828, 827, 596, 598), (828, 598, 597, 829), (827, 830, 599, 596), (832, 831, 600, 602), (832, 602, 601, 833), (831, 834, 603, 600), (836, 835, 604, 606), (836, 606, 605, 837), (835, 838, 607, 604), (840, 839, 608, 610), (840, 610, 609, 841), (839, 842, 611, 608), (844, 843, 612, 614), (844, 614, 613, 845), (843, 846, 615, 612), (848, 847, 616, 618), (848, 618, 617, 849), (847, 850, 619, 616), (852, 851, 620, 622), (852, 622, 621, 853), (851, 854, 623, 620), (856, 855, 624, 626), (856, 626, 625, 857), (855, 858, 627, 624), (860, 859, 628, 630), (860, 630, 629, 861), (859, 862, 631, 628), (864, 863, 632, 634), (864, 634, 633, 865), (863, 866, 635, 632), (868, 867, 636, 638), (868, 638, 637, 869), (867, 870, 639, 636), (645, 642, 641, 646), (645, 646, 643, 644), (642, 648, 647, 641), (653, 650, 649, 654), (653, 654, 651, 652), (651, 647, 648, 652), (650, 656, 655, 649), (661, 658, 657, 662), (661, 662, 659, 660), (659, 655, 656, 660), (658, 664, 663, 657), (669, 666, 665, 670), (669, 670, 667, 668), (667, 663, 664, 668), (666, 672, 671, 665), (677, 674, 673, 678), (677, 678, 675, 676), (675, 671, 672, 676), (674, 680, 679, 673), (685, 682, 681, 686), (685, 686, 683, 684), (683, 679, 680, 684), (682, 688, 687, 681), (693, 690, 689, 694), (693, 694, 691, 692), (691, 687, 688, 692), (690, 696, 695, 689), (701, 698, 697, 702), (701, 702, 699, 700), (699, 695, 696, 700), (698, 704, 703, 697), (709, 706, 705, 710), (709, 710, 707, 708), (707, 703, 704, 708), (706, 712, 711, 705), (717, 714, 713, 718), (717, 718, 715, 716), (715, 711, 712, 716), (714, 720, 719, 713), (725, 722, 721, 726), (725, 726, 723, 724), (723, 719, 720, 724), (722, 728, 727, 721), (733, 730, 729, 734), (733, 734, 731, 732), (731, 727, 728, 732), (730, 736, 735, 729), (741, 738, 737, 742), (741, 742, 739, 740), (739, 735, 736, 740), (738, 744, 743, 737), (749, 746, 745, 750), (749, 750, 747, 748), (747, 743, 744, 748), (746, 752, 751, 745), (757, 754, 753, 758), (757, 758, 755, 756), (755, 751, 752, 756), (754, 760, 759, 753), (765, 762, 761, 766), (765, 766, 763, 764), (763, 759, 760, 764), (762, 768, 767, 761), (773, 770, 769, 774), (773, 774, 771, 772), (771, 767, 768, 772), (770, 776, 775, 769), (781, 778, 777, 782), (781, 782, 779, 780), (779, 775, 776, 780), (778, 784, 783, 777), (789, 786, 785, 790), (789, 790, 787, 788), (787, 783, 784, 788), (786, 792, 791, 785), (793, 791, 792, 794), (640, 639, 870, 871), (637, 635, 866, 869), (633, 631, 862, 865), (629, 627, 858, 861), (625, 623, 854, 857), (621, 619, 850, 853), (617, 615, 846, 849), (613, 611, 842, 845), (609, 607, 838, 841), (605, 603, 834, 837), (601, 599, 830, 833), (597, 595, 826, 829), (593, 591, 822, 825), (589, 587, 818, 821), (585, 583, 814, 817), (581, 579, 810, 813), (577, 575, 806, 809), (573, 571, 802, 805), (569, 567, 798, 801), (565, 872, 875, 797), (643, 873, 874, 644)])
me_cube_001.polygons.foreach_set('material_index', [0, 0, 0, 0, 0, 0, 0, 0, 0, 0, 0, 0, 0, 0, 0, 0, 0, 0, 0, 0, 0, 0, 0, 0, 0, 0, 0, 0, 0, 0, 0, 0, 0, 0, 0, 0, 0, 0, 0, 0, 0, 0, 1, 1, 1, 1, 1, 1, 1, 1, 1, 1, 1, 1, 1, 1, 1, 1, 0, 0, 0, 0, 0, 0, 0, 0, 0, 0, 0, 0, 0, 0, 0, 0, 0, 0, 0, 0, 0, 0, 0, 0, 0, 0, 0, 0, 0, 0, 0, 0, 0, 0, 0, 0, 0, 0, 0, 0, 0, 0, 0, 0, 0, 0, 0, 0, 0, 0, 0, 0, 0, 0, 0, 0, 0, 0, 1, 1, 1, 1, 1, 1, 1, 1, 1, 1, 1, 1, 1, 1, 1, 1, 0, 0, 0, 0, 0, 0, 0, 0, 0, 0, 0, 0, 0, 0, 0, 0, 0, 0, 0, 0, 0, 0, 0, 0, 0, 0, 0, 0, 0, 0, 0, 0, 0, 0, 0, 0, 0, 0, 0, 0, 0, 0, 0, 0, 0, 0, 0, 0, 0, 0, 0, 0, 0, 0, 0, 0, 0, 0, 1, 1, 1, 1, 1, 1, 1, 1, 1, 1, 1, 1, 1, 1, 1, 1, 0, 0, 0, 0, 0, 0, 0, 0, 0, 0, 0, 0, 0, 0, 0, 0, 0, 0, 0, 0, 0, 0, 0, 0, 0, 0, 0, 0, 0, 0, 0, 0, 0, 0, 0, 0, 0, 0, 0, 0, 0, 0, 0, 0, 0, 0, 0, 0, 0, 0, 0, 0, 0, 0, 0, 0, 0, 0, 1, 1, 1, 1, 1, 1, 1, 1, 1, 1, 1, 1, 1, 1, 1, 1, 0, 0, 0, 0, 0, 0, 0, 0, 0, 0, 0, 0, 0, 0, 0, 0, 0, 0, 0, 0, 0, 0, 0, 0, 0, 0, 0, 0, 0, 0, 0, 0, 0, 0, 0, 0, 0, 0, 0, 0, 0, 0, 0, 0, 0, 0, 0, 0, 0, 0, 0, 0, 0, 0, 0, 0, 0, 0, 0, 0, 0, 0, 0, 0, 0, 0, 0, 0, 0, 0, 0, 0, 0, 0, 0, 0, 0, 0, 0, 0, 0, 0, 0, 0, 0, 0, 0, 0, 0, 0, 0, 0, 0, 0, 0, 0, 0, 0, 0, 0, 0, 0, 0, 0, 0, 0, 0, 0, 0, 0, 0, 0, 0, 0, 0, 0, 0, 0, 0, 0, 0, 0, 0, 0, 0, 0, 0, 0, 0, 0, 0, 0, 0, 0, 0, 0, 0, 0, 0, 0, 0, 0, 0, 0, 0, 0, 0, 0, 0, 0, 0, 0, 0, 0, 0, 0, 0, 0, 0, 0, 0, 0, 0, 0, 0, 0, 0, 0, 0, 0, 0, 0, 0, 0, 0, 0, 0, 0, 0, 0, 0, 0, 0, 0, 0, 0, 0, 0, 0, 0, 0, 0, 0, 0, 0, 0, 0, 0, 0, 0, 0, 0, 0, 0, 0, 0, 0, 0, 0, 0, 0, 0, 0, 0, 0, 0, 0, 0, 0, 0, 0, 0, 0, 0, 0, 0, 0, 0, 0, 0, 0, 0, 0, 0, 0, 0, 0, 0, 0, 0, 0, 0, 0, 0, 0, 0, 0, 0, 0, 0, 0, 0, 0, 0, 0, 0, 0, 0, 0, 0, 0, 0, 0, 0, 0, 0, 0, 0, 0, 0, 0, 0, 0, 0, 0, 0, 0, 0, 0, 0, 0, 0, 0, 0, 0, 0, 0, 0, 0, 0, 0, 0, 0, 0, 0, 0, 0, 0, 0, 0, 0, 0, 0, 0, 0, 0, 0, 0, 0, 0, 0, 0, 0, 0, 0, 0, 0, 0, 0, 0, 0, 0, 0, 0])
me_cube_001.materials.append(mat_container)
me_cube_001.materials.append(mat_grey)
me_cube_001.use_remesh_preserve_volume = False
me_cube_001.use_remesh_preserve_attributes = False
me_cube_001.use_mirror_vertex_groups = False
me_cube_001.update()

# ---- objects
ob_container = bpy.data.objects.new('Container', me_cube_001)

# ---- transforms, parenting, visibility, modifiers, constraints
ob_container.location = (0.0, 0.0, 0.0)
ob_container.lineart.crease_threshold = 0.0

# ---- collection membership
col_collection_1.objects.link(ob_container)

# ---- scene / render settings (as saved in the file)
scene.frame_start = 1; scene.frame_end = 250; scene.frame_set(0)
scene.render.engine = 'CYCLES'
scene.render.resolution_x = 1000
scene.render.resolution_y = 1000
scene.render.dither_intensity = 0.0
scene.cycles.samples = 200
scene.cycles.sampling_pattern = 'TABULATED_SOBOL'
scene.cycles.light_sampling_threshold = 0.0
scene.cycles.use_adaptive_sampling = False
scene.cycles.use_light_tree = False
scene.cycles.caustics_reflective = False
scene.cycles.caustics_refractive = False
scene.cycles.blur_glossy = 0.0
scene.cycles.max_bounces = 2
scene.cycles.pixel_filter_type = 'GAUSSIAN'
scene.cycles.sample_clamp_indirect = 0.0
scene.view_settings.view_transform = 'Standard'
bpy.context.view_layer.update()

# ---- added for rendering (the .blend has no active camera): camera
cam_auto = bpy.data.cameras.new('AutoCamera')
cam_auto.lens = 50.0
cam_auto.sensor_width = 36.0
cam_auto.clip_end = 1000.0
ob_auto_camera = bpy.data.objects.new('AutoCamera', cam_auto)
scene.collection.objects.link(ob_auto_camera)
ob_auto_camera.location = (4.21096, -5.05315, 4.17392)
ob_auto_camera.rotation_euler = (1.09748, -7.21219e-08, 0.694738)
scene.camera = ob_auto_camera
bpy.context.view_layer.update()
